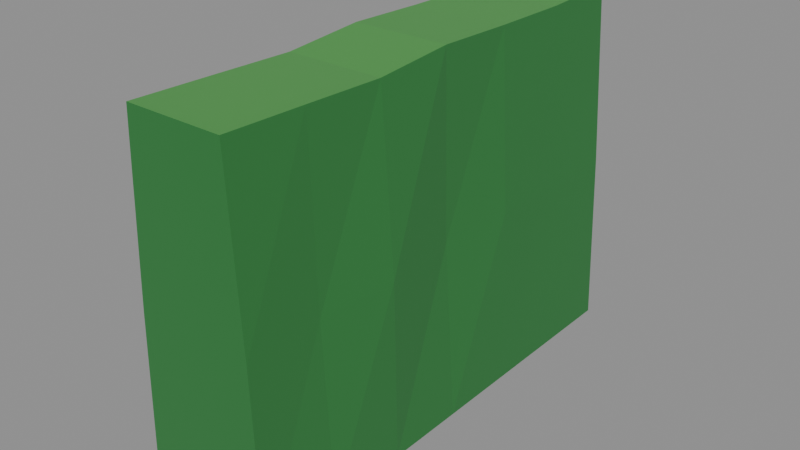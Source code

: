 # Source: haie.charmille.blend  (saved by Blender 4.0.36; exported with 4.5.12 LTS)
import bpy
from mathutils import Matrix  # noqa: F401  (used for matrix-valued properties, if any)

bpy.ops.wm.read_factory_settings(use_empty=True)
scene = bpy.context.scene
scene.name = 'Scene'

# ---- materials (node trees are filled in below, after node groups)
mat_4d9a4a = bpy.data.materials.new('#4d9a4a')
mat_4d9a4a.use_transparent_shadow = False
mat_4d9a4a.diffuse_color = (0.07421, 0.3231, 0.06848, 1.0)
mat_2f7d3d = bpy.data.materials.new('#2f7d3d')
mat_2f7d3d.use_transparent_shadow = False
mat_2f7d3d.diffuse_color = (0.02843, 0.2051, 0.04667, 1.0)

# ---- material node trees
mat_4d9a4a.use_nodes = True; mat_4d9a4a.node_tree.nodes.clear()
_N = mat_4d9a4a.node_tree.nodes; _L = mat_4d9a4a.node_tree.links
n0 = _N.new('ShaderNodeBsdfPrincipled'); n0.name = 'Principled BSDF'; n0.location = (10, 300)
n0.inputs[0].default_value = (0.07421, 0.3231, 0.06848, 1.0)
n0.inputs[3].default_value = 1.45
n1 = _N.new('ShaderNodeOutputMaterial'); n1.name = 'Material Output'; n1.location = (300, 300)
_L.new(n0.outputs[0], n1.inputs[0])
n1.is_active_output = True
mat_2f7d3d.use_nodes = True; mat_2f7d3d.node_tree.nodes.clear()
_N = mat_2f7d3d.node_tree.nodes; _L = mat_2f7d3d.node_tree.links
n0 = _N.new('ShaderNodeBsdfPrincipled'); n0.name = 'Principled BSDF'; n0.location = (10, 300)
n0.inputs[0].default_value = (0.02843, 0.2051, 0.04667, 1.0)
n0.inputs[3].default_value = 1.45
n1 = _N.new('ShaderNodeOutputMaterial'); n1.name = 'Material Output'; n1.location = (300, 300)
_L.new(n0.outputs[0], n1.inputs[0])
n1.is_active_output = True

# ---- meshes
me_charmille_001 = bpy.data.meshes.new('charmille.001')
me_charmille_001.from_pydata([(-0.4, 0.0, 0.0), (-0.36, 0.0, 1.1), (-0.3, 0.0, 2.2), (0.3, 0.0, 2.2), (0.36, 0.0, 1.1), (0.4, 0.0, 0.0), (-0.4, -0.5, 0.0), (-0.3581, -0.5, 1.1), (-0.3, -0.5, 2.184), (0.3, -0.5, 2.184), (0.3581, -0.5, 1.1), (0.4, -0.5, 0.0), (-0.4, -1.0, 0.0), (-0.3623, -1.0, 1.1), (-0.3, -1.0, 2.192), (0.3, -1.0, 2.192), (0.3623, -1.0, 1.1), (0.4, -1.0, 0.0), (-0.4, -1.5, 0.0), (-0.3246, -1.5, 1.1), (-0.3, -1.5, 2.208), (0.3, -1.5, 2.208), (0.3246, -1.5, 1.1), (0.4, -1.5, 0.0), (-0.4, -2.0, 0.0), (-0.3786, -2.0, 1.1), (-0.3, -2.0, 2.171), (0.3, -2.0, 2.171), (0.3786, -2.0, 1.1), (0.4, -2.0, 0.0), (-0.4, -2.5, 0.0), (-0.3364, -2.5, 1.1), (-0.3, -2.5, 2.186), (0.3, -2.5, 2.186), (0.3364, -2.5, 1.1), (0.4, -2.5, 0.0), (-0.4, -3.0, 0.0), (-0.36, -3.0, 1.1), (-0.3, -3.0, 2.2), (0.3, -3.0, 2.2), (0.36, -3.0, 1.1), (0.4, -3.0, 0.0)], [], [(0, 7, 1), (0, 6, 7), (1, 8, 2), (1, 7, 8), (2, 9, 3), (2, 8, 9), (3, 10, 4), (3, 9, 10), (4, 11, 5), (4, 10, 11), (6, 13, 7), (6, 12, 13), (7, 14, 8), (7, 13, 14), (8, 15, 9), (8, 14, 15), (9, 16, 10), (9, 15, 16), (10, 17, 11), (10, 16, 17), (12, 19, 13), (12, 18, 19), (13, 20, 14), (13, 19, 20), (14, 21, 15), (14, 20, 21), (15, 22, 16), (15, 21, 22), (16, 23, 17), (16, 22, 23), (18, 25, 19), (18, 24, 25), (19, 26, 20), (19, 25, 26), (20, 27, 21), (20, 26, 27), (21, 28, 22), (21, 27, 28), (22, 29, 23), (22, 28, 29), (24, 31, 25), (24, 30, 31), (25, 32, 26), (25, 31, 32), (26, 33, 27), (26, 32, 33), (27, 34, 28), (27, 33, 34), (28, 35, 29), (28, 34, 35), (30, 37, 31), (30, 36, 37), (31, 38, 32), (31, 37, 38), (32, 39, 33), (32, 38, 39), (33, 40, 34), (33, 39, 40), (34, 41, 35), (34, 40, 41), (0, 1, 2), (36, 38, 37), (0, 2, 3), (36, 39, 38), (0, 3, 4), (36, 40, 39), (0, 4, 5), (36, 41, 40)])
me_charmille_001.polygons.foreach_set('material_index', [1, 1, 1, 1, 0, 0, 1, 1, 1, 1, 1, 1, 1, 1, 0, 0, 1, 1, 1, 1, 1, 1, 1, 1, 0, 0, 1, 1, 1, 1, 1, 1, 1, 1, 0, 0, 1, 1, 1, 1, 1, 1, 1, 1, 0, 0, 1, 1, 1, 1, 1, 1, 1, 1, 0, 0, 1, 1, 1, 1, 1, 1, 1, 1, 1, 1, 1, 1])
me_charmille_001.materials.append(mat_4d9a4a)
me_charmille_001.materials.append(mat_2f7d3d)
me_charmille_001.update()

# ---- objects
ob_charmille = bpy.data.objects.new('charmille', me_charmille_001)

# ---- transforms, parenting, visibility, modifiers, constraints
ob_charmille.location = (0.0, 0.0, 0.0)

# ---- collection membership
scene.collection.objects.link(ob_charmille)

# ---- scene / render settings (as saved in the file)
scene.frame_start = 1; scene.frame_end = 250; scene.frame_set(1)
scene.render.engine = 'BLENDER_EEVEE_NEXT'
scene.cycles.sampling_pattern = 'TABULATED_SOBOL'
bpy.context.view_layer.update()

# ---- added for rendering (the .blend has no active camera and no usable light): camera, sun + grey world if the file has none
cam_auto = bpy.data.cameras.new('AutoCamera')
cam_auto.lens = 50.0
cam_auto.sensor_width = 36.0
cam_auto.clip_end = 1000.0
ob_auto_camera = bpy.data.objects.new('AutoCamera', cam_auto)
scene.collection.objects.link(ob_auto_camera)
ob_auto_camera.location = (3.52476, -5.72971, 3.92358)
ob_auto_camera.rotation_euler = (1.09748, -7.21219e-08, 0.694738)
scene.camera = ob_auto_camera
light_auto_sun = bpy.data.lights.new('AutoSun', 'SUN')
light_auto_sun.energy = 3.0
light_auto_sun.angle = 0.0523599
ob_auto_sun = bpy.data.objects.new('AutoSun', light_auto_sun)
scene.collection.objects.link(ob_auto_sun)
ob_auto_sun.rotation_euler = (0.872665, 0.174533, 0.523599)
if scene.world is None:
    world_auto = bpy.data.worlds.new('AutoWorld')
    world_auto.color = (0.3, 0.3, 0.3)
    scene.world = world_auto
bpy.context.view_layer.update()
